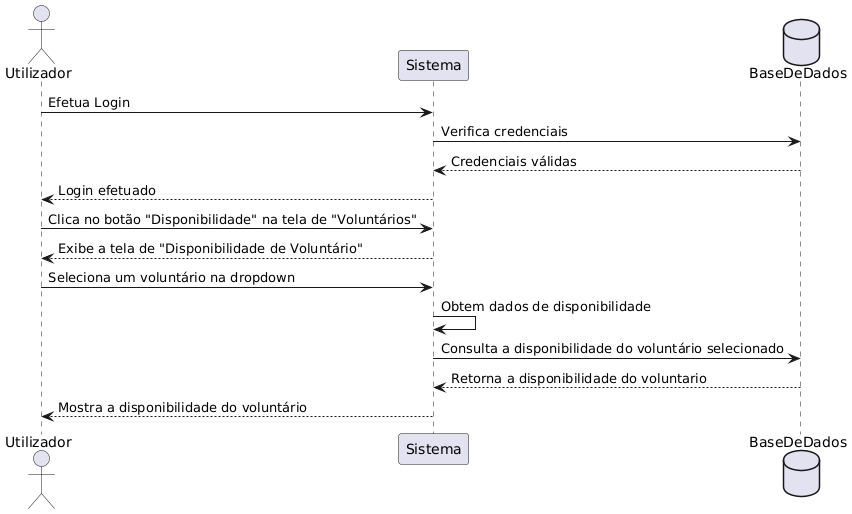

The diagram above was rendered by PlantUML. Its source (embedded in the PNG):
@startuml
'definição dos participantes
actor Utilizador as User
participant Sistema as System
database BaseDeDados as DB

'login
User -> System : Efetua Login
System -> DB : Verifica credenciais
DB --> System : Credenciais válidas
System --> User : Login efetuado

'Navegação para a tela de Disponibilidade de Voluntário
User -> System : Clica no botão "Disponibilidade" na tela de "Voluntários"
System --> User : Exibe a tela de "Disponibilidade de Voluntário"

'Seleção do Voluntário e Visualização de Disponibilidade
User -> System : Seleciona um voluntário na dropdown
System -> System : Obtem dados de disponibilidade
System -> DB : Consulta a disponibilidade do voluntário selecionado
DB --> System : Retorna a disponibilidade do voluntario
System --> User : Mostra a disponibilidade do voluntário
@enduml